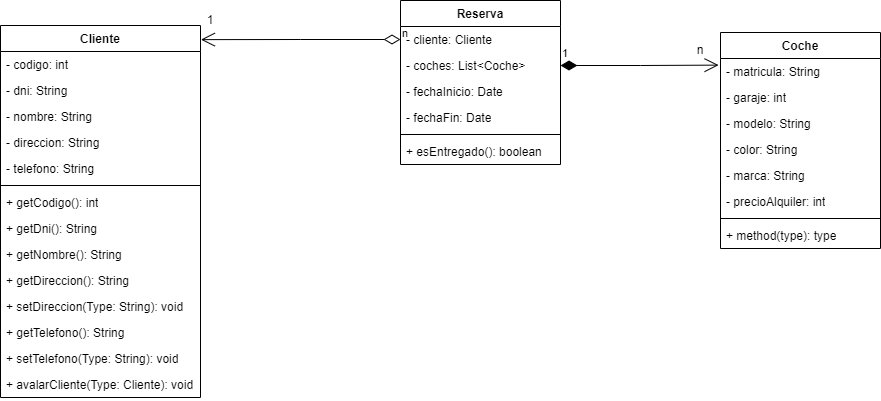

The diagram above was exported from draw.io. Its source (the exported page's mxGraphModel, read from the mxfile embedded in the PNG):
<mxGraphModel dx="1050" dy="591" grid="1" gridSize="10" guides="1" tooltips="1" connect="1" arrows="1" fold="1" page="1" pageScale="1" pageWidth="850" pageHeight="1100" background="#ffffff" math="0" shadow="0">
  <root>
    <mxCell id="0" />
    <mxCell id="1" parent="0" />
    <mxCell id="XL_GGe6jqnED5bHu6fMv-1" value="Cliente" style="swimlane;fontStyle=1;align=center;verticalAlign=top;childLayout=stackLayout;horizontal=1;startSize=26;horizontalStack=0;resizeParent=1;resizeParentMax=0;resizeLast=0;collapsible=1;marginBottom=0;whiteSpace=wrap;html=1;" vertex="1" parent="1">
      <mxGeometry x="340" y="260" width="200" height="372" as="geometry" />
    </mxCell>
    <mxCell id="XL_GGe6jqnED5bHu6fMv-19" value="- codigo: int" style="text;strokeColor=none;fillColor=none;align=left;verticalAlign=top;spacingLeft=4;spacingRight=4;overflow=hidden;rotatable=0;points=[[0,0.5],[1,0.5]];portConstraint=eastwest;whiteSpace=wrap;html=1;" vertex="1" parent="XL_GGe6jqnED5bHu6fMv-1">
      <mxGeometry y="26" width="200" height="26" as="geometry" />
    </mxCell>
    <mxCell id="XL_GGe6jqnED5bHu6fMv-2" value="- dni: String" style="text;strokeColor=none;fillColor=none;align=left;verticalAlign=top;spacingLeft=4;spacingRight=4;overflow=hidden;rotatable=0;points=[[0,0.5],[1,0.5]];portConstraint=eastwest;whiteSpace=wrap;html=1;" vertex="1" parent="XL_GGe6jqnED5bHu6fMv-1">
      <mxGeometry y="52" width="200" height="26" as="geometry" />
    </mxCell>
    <mxCell id="XL_GGe6jqnED5bHu6fMv-10" value="- nombre: String" style="text;strokeColor=none;fillColor=none;align=left;verticalAlign=top;spacingLeft=4;spacingRight=4;overflow=hidden;rotatable=0;points=[[0,0.5],[1,0.5]];portConstraint=eastwest;whiteSpace=wrap;html=1;" vertex="1" parent="XL_GGe6jqnED5bHu6fMv-1">
      <mxGeometry y="78" width="200" height="26" as="geometry" />
    </mxCell>
    <mxCell id="XL_GGe6jqnED5bHu6fMv-9" value="- direccion: String" style="text;strokeColor=none;fillColor=none;align=left;verticalAlign=top;spacingLeft=4;spacingRight=4;overflow=hidden;rotatable=0;points=[[0,0.5],[1,0.5]];portConstraint=eastwest;whiteSpace=wrap;html=1;" vertex="1" parent="XL_GGe6jqnED5bHu6fMv-1">
      <mxGeometry y="104" width="200" height="26" as="geometry" />
    </mxCell>
    <mxCell id="XL_GGe6jqnED5bHu6fMv-11" value="- telefono: String" style="text;strokeColor=none;fillColor=none;align=left;verticalAlign=top;spacingLeft=4;spacingRight=4;overflow=hidden;rotatable=0;points=[[0,0.5],[1,0.5]];portConstraint=eastwest;whiteSpace=wrap;html=1;" vertex="1" parent="XL_GGe6jqnED5bHu6fMv-1">
      <mxGeometry y="130" width="200" height="26" as="geometry" />
    </mxCell>
    <mxCell id="XL_GGe6jqnED5bHu6fMv-3" value="" style="line;strokeWidth=1;fillColor=none;align=left;verticalAlign=middle;spacingTop=-1;spacingLeft=3;spacingRight=3;rotatable=0;labelPosition=right;points=[];portConstraint=eastwest;strokeColor=inherit;" vertex="1" parent="XL_GGe6jqnED5bHu6fMv-1">
      <mxGeometry y="156" width="200" height="8" as="geometry" />
    </mxCell>
    <mxCell id="XL_GGe6jqnED5bHu6fMv-20" value="+ getCodigo(): int" style="text;strokeColor=none;fillColor=none;align=left;verticalAlign=top;spacingLeft=4;spacingRight=4;overflow=hidden;rotatable=0;points=[[0,0.5],[1,0.5]];portConstraint=eastwest;whiteSpace=wrap;html=1;" vertex="1" parent="XL_GGe6jqnED5bHu6fMv-1">
      <mxGeometry y="164" width="200" height="26" as="geometry" />
    </mxCell>
    <mxCell id="XL_GGe6jqnED5bHu6fMv-4" value="+ getDni(): String" style="text;strokeColor=none;fillColor=none;align=left;verticalAlign=top;spacingLeft=4;spacingRight=4;overflow=hidden;rotatable=0;points=[[0,0.5],[1,0.5]];portConstraint=eastwest;whiteSpace=wrap;html=1;" vertex="1" parent="XL_GGe6jqnED5bHu6fMv-1">
      <mxGeometry y="190" width="200" height="26" as="geometry" />
    </mxCell>
    <mxCell id="XL_GGe6jqnED5bHu6fMv-12" value="+ getNombre(): String" style="text;strokeColor=none;fillColor=none;align=left;verticalAlign=top;spacingLeft=4;spacingRight=4;overflow=hidden;rotatable=0;points=[[0,0.5],[1,0.5]];portConstraint=eastwest;whiteSpace=wrap;html=1;" vertex="1" parent="XL_GGe6jqnED5bHu6fMv-1">
      <mxGeometry y="216" width="200" height="26" as="geometry" />
    </mxCell>
    <mxCell id="XL_GGe6jqnED5bHu6fMv-16" value="+ getDireccion(): String" style="text;strokeColor=none;fillColor=none;align=left;verticalAlign=top;spacingLeft=4;spacingRight=4;overflow=hidden;rotatable=0;points=[[0,0.5],[1,0.5]];portConstraint=eastwest;whiteSpace=wrap;html=1;" vertex="1" parent="XL_GGe6jqnED5bHu6fMv-1">
      <mxGeometry y="242" width="200" height="26" as="geometry" />
    </mxCell>
    <mxCell id="XL_GGe6jqnED5bHu6fMv-18" value="+ setDireccion(Type: String): void" style="text;strokeColor=none;fillColor=none;align=left;verticalAlign=top;spacingLeft=4;spacingRight=4;overflow=hidden;rotatable=0;points=[[0,0.5],[1,0.5]];portConstraint=eastwest;whiteSpace=wrap;html=1;" vertex="1" parent="XL_GGe6jqnED5bHu6fMv-1">
      <mxGeometry y="268" width="200" height="26" as="geometry" />
    </mxCell>
    <mxCell id="XL_GGe6jqnED5bHu6fMv-17" value="+ getTelefono(): String" style="text;strokeColor=none;fillColor=none;align=left;verticalAlign=top;spacingLeft=4;spacingRight=4;overflow=hidden;rotatable=0;points=[[0,0.5],[1,0.5]];portConstraint=eastwest;whiteSpace=wrap;html=1;" vertex="1" parent="XL_GGe6jqnED5bHu6fMv-1">
      <mxGeometry y="294" width="200" height="26" as="geometry" />
    </mxCell>
    <mxCell id="XL_GGe6jqnED5bHu6fMv-15" value="+ setTelefono(Type: String): void" style="text;strokeColor=none;fillColor=none;align=left;verticalAlign=top;spacingLeft=4;spacingRight=4;overflow=hidden;rotatable=0;points=[[0,0.5],[1,0.5]];portConstraint=eastwest;whiteSpace=wrap;html=1;" vertex="1" parent="XL_GGe6jqnED5bHu6fMv-1">
      <mxGeometry y="320" width="200" height="26" as="geometry" />
    </mxCell>
    <mxCell id="XL_GGe6jqnED5bHu6fMv-21" value="+ avalarCliente(Type: Cliente): void" style="text;strokeColor=none;fillColor=none;align=left;verticalAlign=top;spacingLeft=4;spacingRight=4;overflow=hidden;rotatable=0;points=[[0,0.5],[1,0.5]];portConstraint=eastwest;whiteSpace=wrap;html=1;" vertex="1" parent="XL_GGe6jqnED5bHu6fMv-1">
      <mxGeometry y="346" width="200" height="26" as="geometry" />
    </mxCell>
    <mxCell id="XL_GGe6jqnED5bHu6fMv-5" value="Reserva" style="swimlane;fontStyle=1;align=center;verticalAlign=top;childLayout=stackLayout;horizontal=1;startSize=26;horizontalStack=0;resizeParent=1;resizeParentMax=0;resizeLast=0;collapsible=1;marginBottom=0;whiteSpace=wrap;html=1;" vertex="1" parent="1">
      <mxGeometry x="740" y="235" width="160" height="164" as="geometry" />
    </mxCell>
    <mxCell id="XL_GGe6jqnED5bHu6fMv-6" value="- cliente: Cliente" style="text;strokeColor=none;fillColor=none;align=left;verticalAlign=top;spacingLeft=4;spacingRight=4;overflow=hidden;rotatable=0;points=[[0,0.5],[1,0.5]];portConstraint=eastwest;whiteSpace=wrap;html=1;" vertex="1" parent="XL_GGe6jqnED5bHu6fMv-5">
      <mxGeometry y="26" width="160" height="26" as="geometry" />
    </mxCell>
    <mxCell id="XL_GGe6jqnED5bHu6fMv-28" value="- coches: List&amp;lt;Coche&amp;gt;" style="text;strokeColor=none;fillColor=none;align=left;verticalAlign=top;spacingLeft=4;spacingRight=4;overflow=hidden;rotatable=0;points=[[0,0.5],[1,0.5]];portConstraint=eastwest;whiteSpace=wrap;html=1;" vertex="1" parent="XL_GGe6jqnED5bHu6fMv-5">
      <mxGeometry y="52" width="160" height="26" as="geometry" />
    </mxCell>
    <mxCell id="XL_GGe6jqnED5bHu6fMv-33" value="- fechaInicio: Date" style="text;strokeColor=none;fillColor=none;align=left;verticalAlign=top;spacingLeft=4;spacingRight=4;overflow=hidden;rotatable=0;points=[[0,0.5],[1,0.5]];portConstraint=eastwest;whiteSpace=wrap;html=1;" vertex="1" parent="XL_GGe6jqnED5bHu6fMv-5">
      <mxGeometry y="78" width="160" height="26" as="geometry" />
    </mxCell>
    <mxCell id="XL_GGe6jqnED5bHu6fMv-34" value="- fechaFin: Date" style="text;strokeColor=none;fillColor=none;align=left;verticalAlign=top;spacingLeft=4;spacingRight=4;overflow=hidden;rotatable=0;points=[[0,0.5],[1,0.5]];portConstraint=eastwest;whiteSpace=wrap;html=1;" vertex="1" parent="XL_GGe6jqnED5bHu6fMv-5">
      <mxGeometry y="104" width="160" height="26" as="geometry" />
    </mxCell>
    <mxCell id="XL_GGe6jqnED5bHu6fMv-7" value="" style="line;strokeWidth=1;fillColor=none;align=left;verticalAlign=middle;spacingTop=-1;spacingLeft=3;spacingRight=3;rotatable=0;labelPosition=right;points=[];portConstraint=eastwest;strokeColor=inherit;" vertex="1" parent="XL_GGe6jqnED5bHu6fMv-5">
      <mxGeometry y="130" width="160" height="8" as="geometry" />
    </mxCell>
    <mxCell id="XL_GGe6jqnED5bHu6fMv-8" value="+ esEntregado(): boolean" style="text;strokeColor=none;fillColor=none;align=left;verticalAlign=top;spacingLeft=4;spacingRight=4;overflow=hidden;rotatable=0;points=[[0,0.5],[1,0.5]];portConstraint=eastwest;whiteSpace=wrap;html=1;" vertex="1" parent="XL_GGe6jqnED5bHu6fMv-5">
      <mxGeometry y="138" width="160" height="26" as="geometry" />
    </mxCell>
    <mxCell id="XL_GGe6jqnED5bHu6fMv-22" value="Coche" style="swimlane;fontStyle=1;align=center;verticalAlign=top;childLayout=stackLayout;horizontal=1;startSize=26;horizontalStack=0;resizeParent=1;resizeParentMax=0;resizeLast=0;collapsible=1;marginBottom=0;whiteSpace=wrap;html=1;" vertex="1" parent="1">
      <mxGeometry x="1060" y="267" width="160" height="216" as="geometry" />
    </mxCell>
    <mxCell id="XL_GGe6jqnED5bHu6fMv-37" value="- matricula: String" style="text;strokeColor=none;fillColor=none;align=left;verticalAlign=top;spacingLeft=4;spacingRight=4;overflow=hidden;rotatable=0;points=[[0,0.5],[1,0.5]];portConstraint=eastwest;whiteSpace=wrap;html=1;" vertex="1" parent="XL_GGe6jqnED5bHu6fMv-22">
      <mxGeometry y="26" width="160" height="26" as="geometry" />
    </mxCell>
    <mxCell id="XL_GGe6jqnED5bHu6fMv-23" value="- garaje: int" style="text;strokeColor=none;fillColor=none;align=left;verticalAlign=top;spacingLeft=4;spacingRight=4;overflow=hidden;rotatable=0;points=[[0,0.5],[1,0.5]];portConstraint=eastwest;whiteSpace=wrap;html=1;" vertex="1" parent="XL_GGe6jqnED5bHu6fMv-22">
      <mxGeometry y="52" width="160" height="26" as="geometry" />
    </mxCell>
    <mxCell id="XL_GGe6jqnED5bHu6fMv-38" value="- modelo: String" style="text;strokeColor=none;fillColor=none;align=left;verticalAlign=top;spacingLeft=4;spacingRight=4;overflow=hidden;rotatable=0;points=[[0,0.5],[1,0.5]];portConstraint=eastwest;whiteSpace=wrap;html=1;" vertex="1" parent="XL_GGe6jqnED5bHu6fMv-22">
      <mxGeometry y="78" width="160" height="26" as="geometry" />
    </mxCell>
    <mxCell id="XL_GGe6jqnED5bHu6fMv-39" value="- color: String" style="text;strokeColor=none;fillColor=none;align=left;verticalAlign=top;spacingLeft=4;spacingRight=4;overflow=hidden;rotatable=0;points=[[0,0.5],[1,0.5]];portConstraint=eastwest;whiteSpace=wrap;html=1;" vertex="1" parent="XL_GGe6jqnED5bHu6fMv-22">
      <mxGeometry y="104" width="160" height="26" as="geometry" />
    </mxCell>
    <mxCell id="XL_GGe6jqnED5bHu6fMv-40" value="- marca: String" style="text;strokeColor=none;fillColor=none;align=left;verticalAlign=top;spacingLeft=4;spacingRight=4;overflow=hidden;rotatable=0;points=[[0,0.5],[1,0.5]];portConstraint=eastwest;whiteSpace=wrap;html=1;" vertex="1" parent="XL_GGe6jqnED5bHu6fMv-22">
      <mxGeometry y="130" width="160" height="26" as="geometry" />
    </mxCell>
    <mxCell id="XL_GGe6jqnED5bHu6fMv-35" value="- precioAlquiler: int" style="text;strokeColor=none;fillColor=none;align=left;verticalAlign=top;spacingLeft=4;spacingRight=4;overflow=hidden;rotatable=0;points=[[0,0.5],[1,0.5]];portConstraint=eastwest;whiteSpace=wrap;html=1;" vertex="1" parent="XL_GGe6jqnED5bHu6fMv-22">
      <mxGeometry y="156" width="160" height="26" as="geometry" />
    </mxCell>
    <mxCell id="XL_GGe6jqnED5bHu6fMv-24" value="" style="line;strokeWidth=1;fillColor=none;align=left;verticalAlign=middle;spacingTop=-1;spacingLeft=3;spacingRight=3;rotatable=0;labelPosition=right;points=[];portConstraint=eastwest;strokeColor=inherit;" vertex="1" parent="XL_GGe6jqnED5bHu6fMv-22">
      <mxGeometry y="182" width="160" height="8" as="geometry" />
    </mxCell>
    <mxCell id="XL_GGe6jqnED5bHu6fMv-25" value="+ method(type): type" style="text;strokeColor=none;fillColor=none;align=left;verticalAlign=top;spacingLeft=4;spacingRight=4;overflow=hidden;rotatable=0;points=[[0,0.5],[1,0.5]];portConstraint=eastwest;whiteSpace=wrap;html=1;" vertex="1" parent="XL_GGe6jqnED5bHu6fMv-22">
      <mxGeometry y="190" width="160" height="26" as="geometry" />
    </mxCell>
    <mxCell id="XL_GGe6jqnED5bHu6fMv-26" value="n" style="endArrow=open;html=1;endSize=12;startArrow=diamondThin;startSize=14;startFill=0;edgeStyle=orthogonalEdgeStyle;align=left;verticalAlign=bottom;rounded=0;exitX=0;exitY=0.5;exitDx=0;exitDy=0;entryX=1.002;entryY=0.038;entryDx=0;entryDy=0;entryPerimeter=0;" edge="1" parent="1" source="XL_GGe6jqnED5bHu6fMv-6" target="XL_GGe6jqnED5bHu6fMv-1">
      <mxGeometry x="-1" y="3" relative="1" as="geometry">
        <mxPoint x="340" y="510" as="sourcePoint" />
        <mxPoint x="640" y="360" as="targetPoint" />
      </mxGeometry>
    </mxCell>
    <mxCell id="XL_GGe6jqnED5bHu6fMv-27" value="1" style="text;html=1;strokeColor=none;fillColor=none;align=center;verticalAlign=middle;whiteSpace=wrap;rounded=0;" vertex="1" parent="1">
      <mxGeometry x="520" y="240" width="60" height="30" as="geometry" />
    </mxCell>
    <mxCell id="XL_GGe6jqnED5bHu6fMv-29" value="1" style="endArrow=open;html=1;endSize=12;startArrow=diamondThin;startSize=14;startFill=1;edgeStyle=orthogonalEdgeStyle;align=left;verticalAlign=bottom;rounded=0;exitX=1;exitY=0.5;exitDx=0;exitDy=0;entryX=-0.012;entryY=0.151;entryDx=0;entryDy=0;entryPerimeter=0;" edge="1" parent="1" source="XL_GGe6jqnED5bHu6fMv-28" target="XL_GGe6jqnED5bHu6fMv-22">
      <mxGeometry x="-1" y="3" relative="1" as="geometry">
        <mxPoint x="900" y="510" as="sourcePoint" />
        <mxPoint x="1060" y="510" as="targetPoint" />
      </mxGeometry>
    </mxCell>
    <mxCell id="XL_GGe6jqnED5bHu6fMv-32" value="n" style="text;html=1;strokeColor=none;fillColor=none;align=center;verticalAlign=middle;whiteSpace=wrap;rounded=0;" vertex="1" parent="1">
      <mxGeometry x="1010" y="270" width="60" height="30" as="geometry" />
    </mxCell>
  </root>
</mxGraphModel>